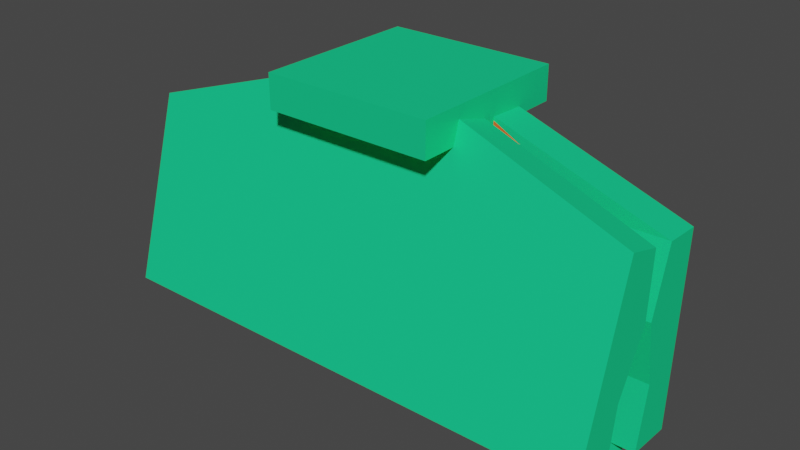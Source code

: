 # Source: Close.blend  (saved by Blender 3.3.6; exported with 4.5.12 LTS)
import bpy
from mathutils import Matrix  # noqa: F401  (used for matrix-valued properties, if any)

bpy.ops.wm.read_factory_settings(use_empty=True)
scene = bpy.context.scene
scene.name = 'Scene'

# ---- collections
col_collection = bpy.data.collections.new('Collection'); scene.collection.children.link(col_collection)

# ---- materials (node trees are filled in below, after node groups)
mat_middle = bpy.data.materials.new('Middle')
mat_middle.use_transparent_shadow = False
mat_central = bpy.data.materials.new('Central')
mat_central.use_transparent_shadow = False
mat_exterior = bpy.data.materials.new('Exterior')
mat_exterior.use_transparent_shadow = False

# ---- material node trees
mat_middle.use_nodes = True; mat_middle.node_tree.nodes.clear()
_N = mat_middle.node_tree.nodes; _L = mat_middle.node_tree.links
n0 = _N.new('ShaderNodeBsdfPrincipled'); n0.name = 'Principled BSDF'; n0.location = (10, 300)
n0.distribution = 'GGX'
n0.subsurface_method = 'RANDOM_WALK_SKIN'
n0.inputs[0].default_value = (0.8, 0.1316, 0.03283, 1.0)
n0.inputs[3].default_value = 1.45
n0.inputs[11].default_value = 1.01
n0.inputs[13].default_value = 0.0
n0.inputs[20].default_value = 0.0
n0.inputs[27].default_value = (0.0, 0.0, 0.0, 1.0)
n0.inputs[28].default_value = 1.0
n1 = _N.new('ShaderNodeOutputMaterial'); n1.name = 'Material Output'; n1.location = (300, 300)
_L.new(n0.outputs[0], n1.inputs[0])
n1.is_active_output = True
mat_central.use_nodes = True; mat_central.node_tree.nodes.clear()
_N = mat_central.node_tree.nodes; _L = mat_central.node_tree.links
n0 = _N.new('ShaderNodeBsdfPrincipled'); n0.name = 'Principled BSDF'; n0.location = (10, 300)
n0.distribution = 'GGX'
n0.subsurface_method = 'RANDOM_WALK_SKIN'
n0.inputs[0].default_value = (0.8, 0.009299, 0.01769, 1.0)
n0.inputs[1].default_value = 0.1
n0.inputs[3].default_value = 1.45
n0.inputs[11].default_value = 1.01
n0.inputs[13].default_value = 0.0
n0.inputs[20].default_value = 0.0
n0.inputs[27].default_value = (0.0, 0.0, 0.0, 1.0)
n0.inputs[28].default_value = 1.0
n1 = _N.new('ShaderNodeOutputMaterial'); n1.name = 'Material Output'; n1.location = (300, 300)
_L.new(n0.outputs[0], n1.inputs[0])
n1.is_active_output = True
mat_exterior.use_nodes = True; mat_exterior.node_tree.nodes.clear()
_N = mat_exterior.node_tree.nodes; _L = mat_exterior.node_tree.links
n0 = _N.new('ShaderNodeBsdfPrincipled'); n0.name = 'Principled BSDF'; n0.location = (10, 300)
n0.distribution = 'GGX'
n0.subsurface_method = 'RANDOM_WALK_SKIN'
n0.inputs[0].default_value = (0.01383, 0.8, 0.3013, 1.0)
n0.inputs[1].default_value = 0.25
n0.inputs[3].default_value = 1.45
n0.inputs[11].default_value = 1.01
n0.inputs[13].default_value = 0.0
n0.inputs[20].default_value = 0.0
n0.inputs[27].default_value = (0.0, 0.0, 0.0, 1.0)
n0.inputs[28].default_value = 1.0
n1 = _N.new('ShaderNodeOutputMaterial'); n1.name = 'Material Output'; n1.location = (300, 300)
_L.new(n0.outputs[0], n1.inputs[0])
n1.is_active_output = True

# ---- world
world_world = bpy.data.worlds.new('World'); scene.world = world_world
world_world.use_nodes = True; world_world.node_tree.nodes.clear()
_N = world_world.node_tree.nodes; _L = world_world.node_tree.links
n0 = _N.new('ShaderNodeOutputWorld'); n0.name = 'World Output'; n0.location = (300, 300)
n1 = _N.new('ShaderNodeBackground'); n1.name = 'Background'; n1.location = (10, 300)
n1.inputs[0].default_value = (0.05088, 0.05088, 0.05088, 1.0)
_L.new(n1.outputs[0], n0.inputs[0])
n0.is_active_output = True
world_world.color = (0.05088, 0.05088, 0.05088)
world_world.use_sun_shadow = False
world_world.sun_shadow_jitter_overblur = 0.0

# ---- meshes
me_cube_002 = bpy.data.meshes.new('Cube.002')
me_cube_002.from_pydata([(-0.25, 0.0, 0.1368), (0.25, 0.0, 0.1368), (0.0, -0.75, 0.1023), (-0.5, -0.5, -0.2217), (-0.5, -0.75, 0.1023), (-0.5, -0.25, 0.1368), (-0.75, -0.5, -0.2217), (-0.75, -0.75, 0.1023), (-0.75, -0.25, 0.1368), (-0.25, -0.75, 0.1023), (0.5, -0.5, -0.2217), (0.5, -0.75, 0.1023), (0.5, -0.25, 0.1368), (0.25, -0.75, 0.1023), (0.75, -0.5, -0.2217), (0.75, -0.75, 0.1023), (0.75, -0.25, 0.1368), (0.0, -0.875, 0.004308), (-0.5, -0.875, 0.004308), (-0.75, -0.875, 0.004308), (-0.25, -0.875, 0.004308), (0.5, -0.875, 0.004308), (0.25, -0.875, 0.004308), (0.75, -0.875, 0.004308), (-0.25, 0.005193, -0.1332), (0.25, 0.005193, -0.1332), (0.0, -0.7301, -1.13), (-0.5, -0.5026, -0.4776), (-0.5, -0.2419, -0.48), (-0.5, -0.7301, -1.13), (-0.75, -0.5026, -0.4776), (-0.75, -0.2419, -0.48), (-0.75, -0.7301, -1.13), (-0.25, -0.7301, -1.13), (0.5, -0.5026, -0.4776), (0.5, -0.2419, -0.48), (0.5, -0.7301, -1.13), (0.25, -0.7301, -1.13), (0.75, -0.5026, -0.4776), (0.75, -0.2419, -0.48), (0.75, -0.7301, -1.13), (0.0, -0.8537, -1.202), (-0.5, -0.8537, -1.202), (-0.75, -0.8537, -1.202), (-0.25, -0.8537, -1.202), (0.5, -0.8537, -1.202), (0.25, -0.8537, -1.202), (0.75, -0.8537, -1.202)], [], [(8, 5, 3, 6), (6, 3, 4, 7), (0, 5, 8), (1, 16, 12), (10, 14, 15, 11), (12, 16, 14, 10), (11, 15, 23, 21), (2, 13, 22, 17), (13, 11, 21, 22), (4, 9, 20, 18), (7, 4, 18, 19), (9, 2, 17, 20), (44, 41, 26, 33), (31, 28, 24), (32, 29, 27, 30), (30, 27, 28, 31), (43, 42, 29, 32), (42, 44, 33, 29), (46, 45, 36, 37), (41, 46, 37, 26), (45, 47, 40, 36), (34, 38, 39, 35), (36, 40, 38, 34), (35, 39, 25)])
_uv = me_cube_002.uv_layers.new(name='UVMap')
_uv.uv.foreach_set('vector', [0.1562, 0.6562, 0.1875, 0.6562, 0.1875, 0.6875, 0.1562, 0.6875, 0.1562, 0.6875, 0.1875, 0.6875, 0.1875, 0.7188, 0.1562, 0.7188, 0.1875, 0.625, 0.1875, 0.6562, 0.1562, 0.6562, 0.3438, 0.625, 0.3438, 0.6562, 0.3125, 0.6562, 0.3125, 0.6875, 0.3438, 0.6875, 0.3438, 0.7188, 0.3125, 0.7188, 0.3125, 0.6562, 0.3438, 0.6562, 0.3438, 0.6875, 0.3125, 0.6875, 0.3125, 0.7188, 0.3438, 0.7188, 0.3438, 0.7344, 0.3125, 0.7344, 0.25, 0.7188, 0.2812, 0.7188, 0.2812, 0.7344, 0.25, 0.7344, 0.2812, 0.7188, 0.3125, 0.7188, 0.3125, 0.7344, 0.2812, 0.7344, 0.1875, 0.7188, 0.2188, 0.7188, 0.2188, 0.7344, 0.1875, 0.7344, 0.1562, 0.7188, 0.1875, 0.7188, 0.1875, 0.7344, 0.1562, 0.7344, 0.2188, 0.7188, 0.25, 0.7188, 0.25, 0.7344, 0.2188, 0.7344, 0.2188, 0.5154, 0.25, 0.5154, 0.25, 0.5308, 0.2188, 0.5308, 0.1562, 0.5933, 0.1875, 0.5933, 0.1562, 0.625, 0.1562, 0.5308, 0.1875, 0.5308, 0.1875, 0.5616, 0.1562, 0.5616, 0.1562, 0.5616, 0.1875, 0.5616, 0.1875, 0.5933, 0.1562, 0.5933, 0.1562, 0.5154, 0.1875, 0.5154, 0.1875, 0.5308, 0.1562, 0.5308, 0.1875, 0.5154, 0.2188, 0.5154, 0.2188, 0.5308, 0.1875, 0.5308, 0.2812, 0.5154, 0.3125, 0.5154, 0.3125, 0.5308, 0.2812, 0.5308, 0.25, 0.5154, 0.2812, 0.5154, 0.2812, 0.5308, 0.25, 0.5308, 0.3125, 0.5154, 0.3438, 0.5154, 0.3438, 0.5308, 0.3125, 0.5308, 0.3125, 0.5616, 0.3438, 0.5616, 0.3438, 0.5933, 0.3125, 0.5933, 0.3125, 0.5308, 0.3438, 0.5308, 0.3438, 0.5616, 0.3125, 0.5616, 0.3125, 0.5933, 0.3438, 0.5933, 0.3125, 0.625])
me_cube_002.materials.append(mat_middle)
me_cube_002.use_mirror_vertex_groups = False
me_cube_002.update()
me_cube_001 = bpy.data.meshes.new('Cube.001')
me_cube_001.from_pydata([(-0.25, 0.0, 0.1368), (0.25, 0.0, 0.1368), (0.0, 0.0, 0.1368), (0.0, 0.5075, -0.2217), (0.0, 0.2538, 0.1368), (0.0, 0.7538, 0.1023), (-0.5, 0.5075, -0.2217), (-0.5, 0.2538, 0.1368), (-0.5, 0.7538, 0.1023), (-0.25, 0.5075, -0.2217), (-0.25, 0.2538, 0.1368), (-0.25, 0.7538, 0.1023), (0.5, 0.5075, -0.2217), (0.5, 0.2538, 0.1368), (0.5, 0.7538, 0.1023), (0.25, 0.5075, -0.2217), (0.25, 0.2538, 0.1368), (0.25, 0.7538, 0.1023), (-0.25, -0.005193, -0.1332), (0.25, -0.005193, -0.1332), (0.0, -0.005193, -0.1332), (0.0, 0.4953, -0.4673), (0.0, 0.7264, -1.124), (0.0, 0.2382, -0.4748), (-0.5, 0.4953, -0.4673), (-0.5, 0.7264, -1.124), (-0.5, 0.2382, -0.4748), (-0.25, 0.4953, -0.4673), (-0.25, 0.7264, -1.124), (-0.25, 0.2382, -0.4748), (0.5, 0.4953, -0.4673), (0.5, 0.7264, -1.124), (0.5, 0.2382, -0.4748), (0.25, 0.4953, -0.4673), (0.25, 0.7264, -1.124), (0.25, 0.2382, -0.4748)], [], [(9, 3, 4, 10), (11, 5, 3, 9), (10, 4, 2, 0), (7, 10, 0), (8, 11, 9, 6), (6, 9, 10, 7), (15, 12, 13, 16), (17, 14, 12, 15), (16, 13, 1), (4, 16, 1, 2), (5, 17, 15, 3), (3, 15, 16, 4), (18, 20, 23, 29), (27, 21, 22, 28), (29, 23, 21, 27), (26, 29, 27, 24), (24, 27, 28, 25), (18, 29, 26), (19, 32, 35), (33, 30, 31, 34), (35, 32, 30, 33), (23, 35, 33, 21), (21, 33, 34, 22), (20, 19, 35, 23)])
_uv = me_cube_001.uv_layers.new(name='UVMap')
_uv.uv.foreach_set('vector', [0.2188, 0.5616, 0.25, 0.5616, 0.25, 0.5933, 0.2188, 0.5933, 0.2188, 0.5308, 0.25, 0.5308, 0.25, 0.5616, 0.2188, 0.5616, 0.2188, 0.5933, 0.25, 0.5933, 0.25, 0.625, 0.2188, 0.625, 0.1875, 0.5933, 0.2188, 0.5933, 0.1875, 0.625, 0.1875, 0.5308, 0.2188, 0.5308, 0.2188, 0.5616, 0.1875, 0.5616, 0.1875, 0.5616, 0.2188, 0.5616, 0.2188, 0.5933, 0.1875, 0.5933, 0.2812, 0.5616, 0.3125, 0.5616, 0.3125, 0.5933, 0.2812, 0.5933, 0.2812, 0.5308, 0.3125, 0.5308, 0.3125, 0.5616, 0.2812, 0.5616, 0.2812, 0.5933, 0.3125, 0.5933, 0.2812, 0.625, 0.25, 0.5933, 0.2812, 0.5933, 0.2812, 0.625, 0.25, 0.625, 0.25, 0.5308, 0.2812, 0.5308, 0.2812, 0.5616, 0.25, 0.5616, 0.25, 0.5616, 0.2812, 0.5616, 0.2812, 0.5933, 0.25, 0.5933, 0.2188, 0.625, 0.25, 0.625, 0.25, 0.6562, 0.2188, 0.6562, 0.2188, 0.6875, 0.25, 0.6875, 0.25, 0.7188, 0.2188, 0.7188, 0.2188, 0.6562, 0.25, 0.6562, 0.25, 0.6875, 0.2188, 0.6875, 0.1875, 0.6562, 0.2188, 0.6562, 0.2188, 0.6875, 0.1875, 0.6875, 0.1875, 0.6875, 0.2188, 0.6875, 0.2188, 0.7188, 0.1875, 0.7188, 0.2188, 0.625, 0.2188, 0.6562, 0.1875, 0.6562, 0.3125, 0.625, 0.3125, 0.6562, 0.2812, 0.6562, 0.2812, 0.6875, 0.3125, 0.6875, 0.3125, 0.7188, 0.2812, 0.7188, 0.2812, 0.6562, 0.3125, 0.6562, 0.3125, 0.6875, 0.2812, 0.6875, 0.25, 0.6562, 0.2812, 0.6562, 0.2812, 0.6875, 0.25, 0.6875, 0.25, 0.6875, 0.2812, 0.6875, 0.2812, 0.7188, 0.25, 0.7188, 0.25, 0.625, 0.2812, 0.625, 0.2812, 0.6562, 0.25, 0.6562])
me_cube_001.materials.append(mat_central)
me_cube_001.use_mirror_vertex_groups = False
me_cube_001.update()
me_cube_006 = bpy.data.meshes.new('Cube.006')
me_cube_006.from_pydata([(-1.0, -1.0, -1.0), (-1.0, -1.0, 1.0), (-1.0, 1.0, -1.0), (-1.0, 1.0, 1.0), (1.0, -1.0, -1.0), (1.0, -1.0, 1.0), (1.0, 1.0, -1.0), (1.0, 1.0, 1.0), (3.0, -1.317, -13.71), (3.0, -0.7913, -14.47), (-3.0, -1.317, -13.71), (-3.0, -0.7913, -14.47), (-0.75, -0.06569, 0.09535), (0.75, -0.4802, 0.697), (-0.75, -0.4802, 0.697), (0.75, -0.06569, 0.09535), (-3.0, -0.3117, -7.357), (3.0, -0.8984, -6.506), (-3.0, -0.8984, -6.506), (3.0, -0.3117, -7.357), (-3.0, -0.6764, -10.73), (3.0, -1.107, -10.11), (-3.0, -1.107, -10.11), (3.0, -0.6764, -10.73), (-3.0, -0.6893, -2.904), (3.0, -0.2748, -3.506), (-3.0, -0.2748, -3.506), (3.0, -0.6893, -2.904), (0.0, -1.317, -13.71), (0.0, -0.7913, -14.47), (0.0, -0.4802, 0.697), (0.0, -0.8984, -6.506), (0.0, -1.107, -10.11), (0.0, -0.6893, -2.904), (-1.5, -1.317, -13.71), (-1.5, -0.7913, -14.47), (-1.5, -0.8984, -6.506), (-1.5, -1.107, -10.11), (-1.5, -0.6893, -2.904), (-2.25, -1.317, -13.71), (-2.25, -0.3117, -7.357), (-2.25, -0.6764, -10.73), (-2.25, -0.2748, -3.506), (-2.25, -0.7913, -14.47), (-2.25, -0.8984, -6.506), (-2.25, -1.107, -10.11), (-2.25, -0.6893, -2.904), (-0.75, -0.7913, -14.47), (-0.75, -0.8984, -6.506), (-0.75, -1.107, -10.11), (-0.75, -0.6893, -2.904), (-0.75, -1.317, -13.71), (1.5, -0.7913, -14.47), (1.5, -0.8984, -6.506), (1.5, -1.107, -10.11), (1.5, -0.6893, -2.904), (1.5, -1.317, -13.71), (0.75, -1.317, -13.71), (0.75, -0.7913, -14.47), (0.75, -0.8984, -6.506), (0.75, -1.107, -10.11), (0.75, -0.6893, -2.904), (2.25, -0.7913, -14.47), (2.25, -0.8984, -6.506), (2.25, -1.107, -10.11), (2.25, -0.6893, -2.904), (2.25, -1.317, -13.71), (2.25, -0.3117, -7.357), (2.25, -0.6764, -10.73), (2.25, -0.2748, -3.506), (-2.54, -0.8377, -14.4), (-2.25, -0.7913, -14.47), (-2.25, -1.317, -13.71), (-2.54, -1.27, -13.78), (-3.0, -1.317, -13.71), (-2.71, -1.27, -13.78), (-2.71, -0.8377, -14.4), (-3.0, -0.7913, -14.47), (0.4605, -0.8377, -14.4), (0.75, -0.7913, -14.47), (0.75, -1.317, -13.71), (0.4605, -1.27, -13.78), (0.0, -1.317, -13.71), (0.2895, -1.27, -13.78), (0.2895, -0.8377, -14.4), (0.0, -0.7913, -14.47), (-1.04, -0.8377, -14.4), (-0.75, -0.7913, -14.47), (-0.75, -1.317, -13.71), (-1.04, -1.27, -13.78), (-1.5, -1.317, -13.71), (-1.21, -1.27, -13.78), (-1.21, -0.8377, -14.4), (-1.5, -0.7913, -14.47), (-1.79, -0.8377, -14.4), (-1.5, -0.7913, -14.47), (-1.5, -1.317, -13.71), (-1.79, -1.27, -13.78), (-2.25, -1.317, -13.71), (-1.96, -1.27, -13.78), (-1.96, -0.8377, -14.4), (-2.25, -0.7913, -14.47), (-0.4084, -0.9001, -15.48), (0.0, -0.7913, -14.47), (0.0, -1.317, -13.71), (-0.2895, -1.27, -13.78), (-0.75, -1.317, -13.71), (-0.4605, -1.27, -13.78), (-0.5794, -0.9001, -15.48), (-0.75, -0.7913, -14.47), (1.842, -0.9001, -15.48), (2.25, -0.7913, -14.47), (2.25, -1.317, -13.71), (1.96, -1.27, -13.78), (1.5, -1.317, -13.71), (1.79, -1.27, -13.78), (1.671, -0.9001, -15.48), (1.5, -0.7913, -14.47), (1.092, -0.9001, -15.48), (1.5, -0.7913, -14.47), (1.5, -1.317, -13.71), (1.21, -1.27, -13.78), (0.75, -1.317, -13.71), (1.04, -1.27, -13.78), (0.9206, -0.9001, -15.48), (0.75, -0.7913, -14.47), (2.71, -0.8377, -14.4), (3.0, -0.7913, -14.47), (3.0, -1.317, -13.71), (2.71, -1.27, -13.78), (2.25, -1.317, -13.71), (2.54, -1.27, -13.78), (2.54, -0.8377, -14.4), (2.25, -0.7913, -14.47), (-2.658, -0.9094, -15.47), (-2.658, -0.4769, -16.09), (-2.829, -0.4769, -16.09), (-2.829, -0.9094, -15.47), (0.3416, -0.9094, -15.47), (0.3416, -0.4769, -16.09), (0.1706, -0.4769, -16.09), (0.1706, -0.9094, -15.47), (-1.158, -0.9094, -15.47), (-1.158, -0.4769, -16.09), (-1.329, -0.4769, -16.09), (-1.329, -0.9094, -15.47), (-1.908, -0.9094, -15.47), (-1.908, -0.4769, -16.09), (-2.079, -0.4769, -16.09), (-2.079, -0.9094, -15.47), (-0.2895, -0.847, -14.39), (-0.4084, -0.4769, -16.09), (-0.5794, -0.4769, -16.09), (-0.4605, -0.847, -14.39), (1.96, -0.847, -14.39), (1.842, -0.4769, -16.09), (1.671, -0.4769, -16.09), (1.79, -0.847, -14.39), (1.21, -0.847, -14.39), (1.092, -0.4769, -16.09), (0.9206, -0.4769, -16.09), (1.04, -0.847, -14.39), (2.592, -0.9094, -15.47), (2.592, -0.4769, -16.09), (2.421, -0.4769, -16.09), (2.421, -0.9094, -15.47), (-3.0, -0.7339, -12.6), (3.0, -1.212, -11.91), (-3.0, -1.212, -11.91), (3.0, -0.7339, -12.6), (0.0, -0.7339, -12.6), (0.0, -1.212, -11.91), (-1.5, -0.7339, -12.6), (-1.5, -1.212, -11.91), (-2.25, -0.7339, -12.6), (-2.25, -1.212, -11.91), (-0.75, -1.212, -11.91), (-0.75, -0.7339, -12.6), (1.5, -1.212, -11.91), (1.5, -0.7339, -12.6), (0.75, -0.7339, -12.6), (0.75, -1.212, -11.91), (2.25, -1.212, -11.91), (2.25, -0.7339, -12.6), (3.0, 0.341, -15.11), (3.0, -0.2051, -14.97), (-3.0, 0.341, -15.11), (-3.0, -0.2051, -14.97), (-0.75, 0.06831, -0.01805), (0.75, 0.4993, -0.1319), (-0.75, 0.4993, -0.1319), (0.75, 0.06831, -0.01805), (-3.0, 0.419, -7.735), (3.0, -0.191, -7.573), (-3.0, -0.191, -7.573), (3.0, 0.419, -7.735), (-3.0, 0.02814, -3.819), (3.0, 0.4591, -3.933), (-3.0, 0.4591, -3.933), (3.0, 0.02814, -3.819), (-3.0, 0.38, -11.42), (3.0, -0.06821, -11.3), (-3.0, -0.06821, -11.3), (3.0, 0.38, -11.42), (0.0, -0.2051, -14.97), (0.0, 0.341, -15.11), (0.0, 0.4993, -0.1319), (0.0, 0.419, -7.735), (0.0, 0.4591, -3.933), (0.0, 0.38, -11.42), (-1.5, -0.2051, -14.97), (-1.5, 0.341, -15.11), (-1.5, 0.419, -7.735), (-1.5, 0.4591, -3.933), (-1.5, 0.38, -11.42), (-2.25, -0.2051, -14.97), (-2.25, -0.191, -7.573), (-2.25, 0.02814, -3.819), (-2.25, -0.06821, -11.3), (-2.25, 0.341, -15.11), (-2.25, 0.419, -7.735), (-2.25, 0.4591, -3.933), (-2.25, 0.38, -11.42), (-0.75, 0.341, -15.11), (-0.75, 0.419, -7.735), (-0.75, 0.4591, -3.933), (-0.75, 0.38, -11.42), (-0.75, -0.2051, -14.97), (1.5, 0.341, -15.11), (1.5, 0.419, -7.735), (1.5, 0.4591, -3.933), (1.5, 0.38, -11.42), (1.5, -0.2051, -14.97), (0.75, -0.2051, -14.97), (0.75, 0.341, -15.11), (0.75, 0.419, -7.735), (0.75, 0.4591, -3.933), (0.75, 0.38, -11.42), (2.25, 0.341, -15.11), (2.25, 0.419, -7.735), (2.25, 0.4591, -3.933), (2.25, 0.38, -11.42), (2.25, -0.2051, -14.97), (2.25, -0.191, -7.573), (2.25, 0.02814, -3.819), (2.25, -0.06821, -11.3), (2.54, -0.1569, -14.98), (2.25, -0.2051, -14.97), (2.25, 0.341, -15.11), (2.54, 0.2928, -15.1), (3.0, 0.341, -15.11), (2.71, 0.2928, -15.1), (2.71, -0.1569, -14.98), (3.0, -0.2051, -14.97), (-0.365, -0.1686, -16.08), (-0.75, -0.2051, -14.97), (-0.75, 0.341, -15.11), (-0.4605, 0.2928, -15.1), (0.0, 0.341, -15.11), (-0.2895, 0.2928, -15.1), (-0.194, -0.1686, -16.08), (0.0, -0.2051, -14.97), (-1.865, -0.1686, -16.08), (-2.25, -0.2051, -14.97), (-2.25, 0.341, -15.11), (-1.96, 0.2928, -15.1), (-1.5, 0.341, -15.11), (-1.79, 0.2928, -15.1), (-1.694, -0.1686, -16.08), (-1.5, -0.2051, -14.97), (-2.615, -0.1686, -16.08), (-3.0, -0.2051, -14.97), (-3.0, 0.341, -15.11), (-2.71, 0.2928, -15.1), (-2.25, 0.341, -15.11), (-2.54, 0.2928, -15.1), (-2.444, -0.1686, -16.08), (-2.25, -0.2051, -14.97), (-1.115, -0.1686, -16.08), (-1.5, -0.2051, -14.97), (-1.5, 0.341, -15.11), (-1.21, 0.2928, -15.1), (-0.75, 0.341, -15.11), (-1.04, 0.2928, -15.1), (-0.944, -0.1686, -16.08), (-0.75, -0.2051, -14.97), (1.135, -0.1686, -16.08), (0.75, -0.2051, -14.97), (0.75, 0.341, -15.11), (1.04, 0.2928, -15.1), (1.5, 0.341, -15.11), (1.21, 0.2928, -15.1), (1.306, -0.1686, -16.08), (1.5, -0.2051, -14.97), (0.385, -0.1686, -16.08), (0.0, -0.2051, -14.97), (0.0, 0.341, -15.11), (0.2895, 0.2928, -15.1), (0.75, 0.341, -15.11), (0.4605, 0.2928, -15.1), (0.556, -0.1686, -16.08), (0.75, -0.2051, -14.97), (1.79, -0.1569, -14.98), (1.5, -0.2051, -14.97), (1.5, 0.341, -15.11), (1.79, 0.2928, -15.1), (2.25, 0.341, -15.11), (1.96, 0.2928, -15.1), (1.96, -0.1569, -14.98), (2.25, -0.2051, -14.97), (2.635, -0.1589, -16.09), (2.635, -0.6086, -15.97), (2.806, -0.6086, -15.97), (2.806, -0.1589, -16.09), (-0.4605, -0.1472, -14.98), (-0.365, -0.6086, -15.97), (-0.194, -0.6086, -15.97), (-0.2895, -0.1472, -14.98), (-1.96, -0.1472, -14.98), (-1.865, -0.6086, -15.97), (-1.694, -0.6086, -15.97), (-1.79, -0.1472, -14.98), (-2.71, -0.1472, -14.98), (-2.615, -0.6086, -15.97), (-2.444, -0.6086, -15.97), (-2.54, -0.1472, -14.98), (-1.21, -0.1472, -14.98), (-1.115, -0.6086, -15.97), (-0.944, -0.6086, -15.97), (-1.04, -0.1472, -14.98), (1.04, -0.1472, -14.98), (1.135, -0.6086, -15.97), (1.306, -0.6086, -15.97), (1.21, -0.1472, -14.98), (0.2895, -0.1472, -14.98), (0.385, -0.6086, -15.97), (0.556, -0.6086, -15.97), (0.4605, -0.1472, -14.98), (1.885, -0.1589, -16.09), (1.885, -0.6086, -15.97), (2.056, -0.6086, -15.97), (2.056, -0.1589, -16.09), (-3.0, 0.3605, -13.27), (3.0, -0.1366, -13.14), (-3.0, -0.1366, -13.14), (3.0, 0.3605, -13.27), (0.0, 0.3605, -13.27), (0.0, -0.1366, -13.14), (-1.5, -0.1366, -13.14), (-1.5, 0.3605, -13.27), (-2.25, -0.1366, -13.14), (-2.25, 0.3605, -13.27), (-0.75, 0.3605, -13.27), (-0.75, -0.1366, -13.14), (1.5, 0.3605, -13.27), (1.5, -0.1366, -13.14), (0.75, -0.1366, -13.14), (0.75, 0.3605, -13.27), (2.25, 0.3605, -13.27), (2.25, -0.1366, -13.14)], [], [(0, 1, 3, 2), (2, 3, 7, 6), (6, 7, 5, 4), (4, 5, 1, 0), (2, 6, 4, 0), (7, 3, 1, 5), (175, 168, 10, 39), (11, 43, 71, 77), (183, 169, 9, 62), (169, 167, 8, 9), (26, 24, 14, 12), (20, 22, 18, 16), (25, 27, 17, 19), (69, 25, 19, 67), (46, 24, 18, 44), (166, 168, 22, 20), (19, 17, 21, 23), (67, 19, 23, 68), (44, 18, 22, 45), (14, 24, 46), (15, 25, 69), (15, 13, 27, 25), (16, 18, 24, 26), (13, 30, 33, 61), (59, 31, 32, 60), (61, 33, 31, 59), (177, 170, 29, 47), (29, 58, 79, 85), (181, 171, 28, 57), (174, 172, 35, 43), (14, 38, 50), (48, 36, 37, 49), (50, 38, 36, 48), (35, 47, 87, 93), (176, 173, 34, 51), (12, 42, 26), (16, 40, 41, 20), (26, 42, 40, 16), (166, 174, 43, 11), (14, 46, 38), (36, 44, 45, 37), (38, 46, 44, 36), (43, 35, 95, 101), (173, 175, 39, 34), (171, 176, 51, 28), (47, 29, 103, 109), (33, 50, 48, 31), (31, 48, 49, 32), (30, 14, 50, 33), (172, 177, 47, 35), (182, 178, 56, 66), (52, 62, 111, 117), (65, 55, 53, 63), (63, 53, 54, 64), (13, 55, 65), (180, 179, 52, 58), (170, 180, 58, 29), (178, 181, 57, 56), (58, 52, 119, 125), (55, 61, 59, 53), (53, 59, 60, 54), (13, 61, 55), (13, 65, 27), (17, 63, 64, 21), (27, 65, 63, 17), (62, 9, 127, 133), (167, 182, 66, 8), (179, 183, 62, 52), (91, 92, 144, 145), (10, 11, 77, 74), (39, 10, 74, 72), (102, 105, 150, 151), (58, 57, 80, 79), (132, 126, 163, 164), (28, 29, 85, 82), (57, 28, 82, 80), (89, 91, 145, 142), (47, 51, 88, 87), (99, 100, 148, 149), (34, 35, 93, 90), (51, 34, 90, 88), (110, 113, 154, 155), (35, 34, 96, 95), (84, 78, 139, 140), (39, 43, 101, 98), (29, 28, 104, 103), (34, 39, 98, 96), (97, 99, 149, 146), (51, 47, 109, 106), (28, 51, 106, 104), (62, 66, 112, 111), (56, 52, 117, 114), (66, 56, 114, 112), (92, 86, 143, 144), (52, 56, 120, 119), (57, 58, 125, 122), (9, 8, 128, 127), (56, 57, 122, 120), (66, 62, 133, 130), (8, 66, 130, 128), (126, 129, 162, 163), (73, 70, 71, 72), (77, 71, 70, 76), (72, 74, 75, 73), (76, 75, 74, 77), (81, 78, 79, 80), (85, 79, 78, 84), (80, 82, 83, 81), (82, 85, 84, 83), (89, 86, 87, 88), (93, 87, 86, 92), (88, 90, 91, 89), (90, 93, 92, 91), (97, 94, 95, 96), (101, 95, 94, 100), (96, 98, 99, 97), (98, 101, 100, 99), (105, 102, 103, 104), (109, 103, 102, 108), (104, 106, 107, 105), (106, 109, 108, 107), (113, 110, 111, 112), (117, 111, 110, 116), (112, 114, 115, 113), (114, 117, 116, 115), (121, 118, 119, 120), (125, 119, 118, 124), (120, 122, 123, 121), (122, 125, 124, 123), (129, 126, 127, 128), (133, 127, 126, 132), (128, 130, 131, 129), (130, 133, 132, 131), (43, 39, 72, 71), (135, 134, 137, 136), (139, 138, 141, 140), (143, 142, 145, 144), (147, 146, 149, 148), (151, 150, 153, 152), (155, 154, 157, 156), (159, 158, 161, 160), (163, 162, 165, 164), (81, 83, 141, 138), (129, 131, 165, 162), (83, 84, 140, 141), (116, 110, 155, 156), (131, 132, 164, 165), (108, 102, 151, 152), (113, 115, 157, 154), (118, 121, 158, 159), (115, 116, 156, 157), (105, 107, 153, 150), (70, 73, 134, 135), (107, 108, 152, 153), (124, 118, 159, 160), (76, 70, 135, 136), (94, 97, 146, 147), (121, 123, 161, 158), (86, 89, 142, 143), (73, 75, 137, 134), (123, 124, 160, 161), (75, 76, 136, 137), (78, 81, 138, 139), (100, 94, 147, 148), (21, 64, 182, 167), (54, 60, 181, 178), (64, 54, 178, 182), (32, 49, 176, 171), (37, 45, 175, 173), (20, 41, 174, 166), (49, 37, 173, 176), (60, 32, 171, 181), (11, 10, 168, 166), (23, 21, 167, 169), (68, 23, 169, 183), (45, 22, 168, 175), (344, 342, 186, 187), (185, 242, 247, 253), (199, 197, 189, 191), (244, 199, 191), (221, 198, 190), (222, 200, 192, 220), (245, 201, 193, 243), (201, 203, 195, 193), (196, 198, 192, 194), (188, 190, 198, 196), (220, 192, 198, 221), (243, 193, 199, 244), (193, 195, 197, 199), (343, 345, 203, 201), (359, 343, 201, 245), (351, 342, 200, 222), (194, 192, 200, 202), (357, 346, 209, 237), (235, 207, 208, 236), (237, 209, 207, 235), (236, 208, 206, 189), (204, 227, 255, 261), (210, 215, 263, 269), (352, 349, 214, 226), (224, 212, 213, 225), (226, 214, 212, 224), (225, 213, 190), (344, 350, 218, 202), (194, 216, 217, 196), (202, 218, 216, 194), (196, 217, 188), (215, 187, 271, 277), (349, 351, 222, 214), (212, 220, 221, 213), (214, 222, 220, 212), (213, 221, 190), (208, 225, 190, 206), (209, 226, 224, 207), (207, 224, 225, 208), (346, 352, 226, 209), (227, 210, 279, 285), (240, 230, 189), (241, 231, 229, 239), (239, 229, 230, 240), (358, 354, 231, 241), (232, 233, 287, 293), (233, 204, 295, 301), (230, 236, 189), (231, 237, 235, 229), (229, 235, 236, 230), (354, 357, 237, 231), (345, 358, 241, 203), (195, 239, 240, 197), (203, 241, 239, 195), (197, 240, 189), (242, 232, 303, 309), (242, 238, 248, 247), (184, 185, 253, 250), (227, 223, 256, 255), (238, 184, 250, 248), (252, 246, 311, 312), (205, 204, 261, 258), (223, 205, 258, 256), (215, 219, 264, 263), (211, 210, 269, 266), (219, 211, 266, 264), (187, 186, 272, 271), (219, 215, 277, 274), (186, 219, 274, 272), (210, 211, 280, 279), (283, 284, 328, 329), (223, 227, 285, 282), (211, 223, 282, 280), (294, 297, 334, 335), (233, 234, 288, 287), (228, 232, 293, 290), (204, 205, 296, 295), (234, 228, 290, 288), (246, 249, 310, 311), (234, 233, 301, 298), (205, 234, 298, 296), (281, 283, 329, 326), (291, 292, 332, 333), (232, 228, 304, 303), (238, 242, 309, 306), (228, 238, 306, 304), (249, 246, 247, 248), (253, 247, 246, 252), (248, 250, 251, 249), (250, 253, 252, 251), (257, 254, 255, 256), (261, 255, 254, 260), (256, 258, 259, 257), (258, 261, 260, 259), (265, 262, 263, 264), (269, 263, 262, 268), (264, 266, 267, 265), (266, 269, 268, 267), (273, 270, 271, 272), (277, 271, 270, 276), (272, 274, 275, 273), (274, 277, 276, 275), (281, 278, 279, 280), (285, 279, 278, 284), (280, 282, 283, 281), (282, 285, 284, 283), (289, 286, 287, 288), (293, 287, 286, 292), (288, 290, 291, 289), (290, 293, 292, 291), (297, 294, 295, 296), (301, 295, 294, 300), (296, 298, 299, 297), (298, 301, 300, 299), (305, 302, 303, 304), (309, 303, 302, 308), (304, 306, 307, 305), (306, 309, 308, 307), (311, 310, 313, 312), (315, 314, 317, 316), (319, 318, 321, 320), (323, 322, 325, 324), (327, 326, 329, 328), (331, 330, 333, 332), (335, 334, 337, 336), (339, 338, 341, 340), (300, 294, 335, 336), (270, 273, 322, 323), (249, 251, 313, 310), (297, 299, 337, 334), (262, 265, 318, 319), (251, 252, 312, 313), (302, 305, 338, 339), (299, 300, 336, 337), (254, 257, 314, 315), (276, 270, 323, 324), (268, 262, 319, 320), (286, 289, 330, 331), (273, 275, 325, 322), (308, 302, 339, 340), (260, 254, 315, 316), (278, 281, 326, 327), (275, 276, 324, 325), (265, 267, 321, 318), (305, 307, 341, 338), (267, 268, 320, 321), (257, 259, 317, 314), (292, 286, 331, 332), (307, 308, 340, 341), (259, 260, 316, 317), (284, 278, 327, 328), (289, 291, 333, 330), (232, 242, 359, 355), (184, 238, 358, 345), (228, 234, 357, 354), (204, 233, 356, 347), (233, 232, 355, 356), (238, 228, 354, 358), (210, 227, 353, 348), (205, 223, 352, 346), (211, 219, 351, 349), (187, 215, 350, 344), (223, 211, 349, 352), (215, 210, 348, 350), (227, 204, 347, 353), (234, 205, 346, 357), (219, 186, 342, 351), (242, 185, 343, 359), (185, 184, 345, 343), (202, 200, 342, 344)])
_uv = me_cube_006.uv_layers.new(name='UVMap')
_uv.uv.foreach_set('vector', [0.375, 0.0, 0.625, 0.0, 0.625, 0.25, 0.375, 0.25, 0.375, 0.25, 0.625, 0.25, 0.625, 0.5, 0.375, 0.5, 0.375, 0.5, 0.625, 0.5, 0.625, 0.75, 0.375, 0.75, 0.375, 0.75, 0.625, 0.75, 0.625, 1.0, 0.375, 1.0, 0.125, 0.5, 0.375, 0.5, 0.375, 0.75, 0.125, 0.75, 0.625, 0.5, 0.875, 0.5, 0.875, 0.75, 0.625, 0.75, 0.8438, 0.7344, 0.875, 0.7344, 0.875, 0.75, 0.8438, 0.75, 0.375, 1.0, 0.375, 0.9688, 0.375, 0.9688, 0.375, 1.0, 0.3438, 0.7344, 0.375, 0.7344, 0.375, 0.75, 0.3438, 0.75, 0.375, 0.7344, 0.625, 0.7344, 0.625, 0.75, 0.375, 0.75, 0.375, 0.09375, 0.625, 0.09375, 0.625, 0.125, 0.375, 0.125, 0.375, 0.03125, 0.625, 0.03125, 0.625, 0.0625, 0.375, 0.0625, 0.375, 0.6562, 0.625, 0.6562, 0.625, 0.6875, 0.375, 0.6875, 0.3438, 0.6562, 0.375, 0.6562, 0.375, 0.6875, 0.3438, 0.6875, 0.8438, 0.6562, 0.875, 0.6562, 0.875, 0.6875, 0.8438, 0.6875, 0.375, 0.01562, 0.625, 0.01562, 0.625, 0.03125, 0.375, 0.03125, 0.375, 0.6875, 0.625, 0.6875, 0.625, 0.7188, 0.375, 0.7188, 0.3438, 0.6875, 0.375, 0.6875, 0.375, 0.7188, 0.3438, 0.7188, 0.8438, 0.6875, 0.875, 0.6875, 0.875, 0.7188, 0.8438, 0.7188, 0.875, 0.625, 0.875, 0.6562, 0.8438, 0.6562, 0.375, 0.625, 0.375, 0.6562, 0.3438, 0.6562, 0.375, 0.625, 0.625, 0.625, 0.625, 0.6562, 0.375, 0.6562, 0.375, 0.0625, 0.625, 0.0625, 0.625, 0.09375, 0.375, 0.09375, 0.7188, 0.625, 0.75, 0.625, 0.75, 0.6562, 0.7188, 0.6562, 0.7188, 0.6875, 0.75, 0.6875, 0.75, 0.7188, 0.7188, 0.7188, 0.7188, 0.6562, 0.75, 0.6562, 0.75, 0.6875, 0.7188, 0.6875, 0.2188, 0.7344, 0.25, 0.7344, 0.25, 0.75, 0.2188, 0.75, 0.375, 0.875, 0.375, 0.8438, 0.375, 0.8438, 0.375, 0.875, 0.7188, 0.7344, 0.75, 0.7344, 0.75, 0.75, 0.7188, 0.75, 0.1562, 0.7344, 0.1875, 0.7344, 0.1875, 0.75, 0.1562, 0.75, 0.8125, 0.625, 0.8125, 0.6562, 0.7812, 0.6562, 0.7812, 0.6875, 0.8125, 0.6875, 0.8125, 0.7188, 0.7812, 0.7188, 0.7812, 0.6562, 0.8125, 0.6562, 0.8125, 0.6875, 0.7812, 0.6875, 0.375, 0.9375, 0.375, 0.9062, 0.375, 0.9062, 0.375, 0.9375, 0.7812, 0.7344, 0.8125, 0.7344, 0.8125, 0.75, 0.7812, 0.75, 0.1562, 0.625, 0.1562, 0.6562, 0.125, 0.6562, 0.125, 0.6875, 0.1562, 0.6875, 0.1562, 0.7188, 0.125, 0.7188, 0.125, 0.6562, 0.1562, 0.6562, 0.1562, 0.6875, 0.125, 0.6875, 0.125, 0.7344, 0.1562, 0.7344, 0.1562, 0.75, 0.125, 0.75, 0.8438, 0.625, 0.8438, 0.6562, 0.8125, 0.6562, 0.8125, 0.6875, 0.8438, 0.6875, 0.8438, 0.7188, 0.8125, 0.7188, 0.8125, 0.6562, 0.8438, 0.6562, 0.8438, 0.6875, 0.8125, 0.6875, 0.375, 0.9688, 0.375, 0.9375, 0.375, 0.9375, 0.375, 0.9688, 0.8125, 0.7344, 0.8438, 0.7344, 0.8438, 0.75, 0.8125, 0.75, 0.75, 0.7344, 0.7812, 0.7344, 0.7812, 0.75, 0.75, 0.75, 0.375, 0.9062, 0.375, 0.875, 0.375, 0.875, 0.375, 0.9062, 0.75, 0.6562, 0.7812, 0.6562, 0.7812, 0.6875, 0.75, 0.6875, 0.75, 0.6875, 0.7812, 0.6875, 0.7812, 0.7188, 0.75, 0.7188, 0.75, 0.625, 0.7812, 0.625, 0.7812, 0.6562, 0.75, 0.6562, 0.1875, 0.7344, 0.2188, 0.7344, 0.2188, 0.75, 0.1875, 0.75, 0.6562, 0.7344, 0.6875, 0.7344, 0.6875, 0.75, 0.6562, 0.75, 0.375, 0.8125, 0.375, 0.7812, 0.375, 0.7812, 0.375, 0.8125, 0.6562, 0.6562, 0.6875, 0.6562, 0.6875, 0.6875, 0.6562, 0.6875, 0.6562, 0.6875, 0.6875, 0.6875, 0.6875, 0.7188, 0.6562, 0.7188, 0.6875, 0.625, 0.6875, 0.6562, 0.6562, 0.6562, 0.2812, 0.7344, 0.3125, 0.7344, 0.3125, 0.75, 0.2812, 0.75, 0.25, 0.7344, 0.2812, 0.7344, 0.2812, 0.75, 0.25, 0.75, 0.6875, 0.7344, 0.7188, 0.7344, 0.7188, 0.75, 0.6875, 0.75, 0.375, 0.8438, 0.375, 0.8125, 0.375, 0.8125, 0.375, 0.8438, 0.6875, 0.6562, 0.7188, 0.6562, 0.7188, 0.6875, 0.6875, 0.6875, 0.6875, 0.6875, 0.7188, 0.6875, 0.7188, 0.7188, 0.6875, 0.7188, 0.7188, 0.625, 0.7188, 0.6562, 0.6875, 0.6562, 0.6562, 0.625, 0.6562, 0.6562, 0.625, 0.6562, 0.625, 0.6875, 0.6562, 0.6875, 0.6562, 0.7188, 0.625, 0.7188, 0.625, 0.6562, 0.6562, 0.6562, 0.6562, 0.6875, 0.625, 0.6875, 0.375, 0.7812, 0.375, 0.75, 0.375, 0.75, 0.375, 0.7812, 0.625, 0.7344, 0.6562, 0.7344, 0.6562, 0.75, 0.625, 0.75, 0.3125, 0.7344, 0.3438, 0.7344, 0.3438, 0.75, 0.3125, 0.75, 0.6029, 0.9254, 0.3971, 0.9254, 0.3971, 0.9254, 0.6029, 0.9254, 0.625, 1.0, 0.375, 1.0, 0.375, 1.0, 0.625, 1.0, 0.625, 0.9688, 0.625, 1.0, 0.625, 1.0, 0.625, 0.9688, 0.3971, 0.8871, 0.6029, 0.8871, 0.6029, 0.8871, 0.3971, 0.8871, 0.375, 0.8438, 0.625, 0.8438, 0.625, 0.8438, 0.375, 0.8438, 0.3971, 0.7692, 0.3971, 0.7621, 0.3971, 0.7621, 0.3971, 0.7692, 0.625, 0.875, 0.375, 0.875, 0.375, 0.875, 0.625, 0.875, 0.625, 0.8438, 0.625, 0.875, 0.625, 0.875, 0.625, 0.8438, 0.6029, 0.9183, 0.6029, 0.9254, 0.6029, 0.9254, 0.6029, 0.9183, 0.375, 0.9062, 0.625, 0.9062, 0.625, 0.9062, 0.375, 0.9062, 0.6029, 0.9567, 0.3971, 0.9567, 0.3971, 0.9567, 0.6029, 0.9567, 0.625, 0.9375, 0.375, 0.9375, 0.375, 0.9375, 0.625, 0.9375, 0.625, 0.9062, 0.625, 0.9375, 0.625, 0.9375, 0.625, 0.9062, 0.3971, 0.7933, 0.6029, 0.7933, 0.6029, 0.7933, 0.3971, 0.7933, 0.375, 0.9375, 0.625, 0.9375, 0.625, 0.9375, 0.375, 0.9375, 0.3971, 0.8629, 0.3971, 0.8558, 0.3971, 0.8558, 0.3971, 0.8629, 0.625, 0.9688, 0.375, 0.9688, 0.375, 0.9688, 0.625, 0.9688, 0.375, 0.875, 0.625, 0.875, 0.625, 0.875, 0.375, 0.875, 0.625, 0.9375, 0.625, 0.9688, 0.625, 0.9688, 0.625, 0.9375, 0.6029, 0.9496, 0.6029, 0.9567, 0.6029, 0.9567, 0.6029, 0.9496, 0.625, 0.9062, 0.375, 0.9062, 0.375, 0.9062, 0.625, 0.9062, 0.625, 0.875, 0.625, 0.9062, 0.625, 0.9062, 0.625, 0.875, 0.375, 0.7812, 0.625, 0.7812, 0.625, 0.7812, 0.375, 0.7812, 0.625, 0.8125, 0.375, 0.8125, 0.375, 0.8125, 0.625, 0.8125, 0.625, 0.7812, 0.625, 0.8125, 0.625, 0.8125, 0.625, 0.7812, 0.3971, 0.9254, 0.3971, 0.9183, 0.3971, 0.9183, 0.3971, 0.9254, 0.375, 0.8125, 0.625, 0.8125, 0.625, 0.8125, 0.375, 0.8125, 0.625, 0.8438, 0.375, 0.8438, 0.375, 0.8438, 0.625, 0.8438, 0.375, 0.75, 0.625, 0.75, 0.625, 0.75, 0.375, 0.75, 0.625, 0.8125, 0.625, 0.8438, 0.625, 0.8438, 0.625, 0.8125, 0.625, 0.7812, 0.375, 0.7812, 0.375, 0.7812, 0.625, 0.7812, 0.625, 0.75, 0.625, 0.7812, 0.625, 0.7812, 0.625, 0.75, 0.3971, 0.7621, 0.6029, 0.7621, 0.6029, 0.7621, 0.3971, 0.7621, 0.6029, 0.9808, 0.3971, 0.9808, 0.375, 0.9688, 0.625, 0.9688, 0.375, 1.0, 0.375, 0.9688, 0.3971, 0.9808, 0.3971, 0.9879, 0.625, 0.9688, 0.625, 1.0, 0.6029, 0.9879, 0.6029, 0.9808, 0.3971, 0.9879, 0.6029, 0.9879, 0.625, 1.0, 0.375, 1.0, 0.6029, 0.8558, 0.3971, 0.8558, 0.375, 0.8438, 0.625, 0.8438, 0.375, 0.875, 0.375, 0.8438, 0.3971, 0.8558, 0.3971, 0.8629, 0.625, 0.8438, 0.625, 0.875, 0.6029, 0.8629, 0.6029, 0.8558, 0.625, 0.875, 0.375, 0.875, 0.3971, 0.8629, 0.6029, 0.8629, 0.6029, 0.9183, 0.3971, 0.9183, 0.375, 0.9062, 0.625, 0.9062, 0.375, 0.9375, 0.375, 0.9062, 0.3971, 0.9183, 0.3971, 0.9254, 0.625, 0.9062, 0.625, 0.9375, 0.6029, 0.9254, 0.6029, 0.9183, 0.625, 0.9375, 0.375, 0.9375, 0.3971, 0.9254, 0.6029, 0.9254, 0.6029, 0.9496, 0.3971, 0.9496, 0.375, 0.9375, 0.625, 0.9375, 0.375, 0.9688, 0.375, 0.9375, 0.3971, 0.9496, 0.3971, 0.9567, 0.625, 0.9375, 0.625, 0.9688, 0.6029, 0.9567, 0.6029, 0.9496, 0.625, 0.9688, 0.375, 0.9688, 0.3971, 0.9567, 0.6029, 0.9567, 0.6029, 0.8871, 0.3971, 0.8871, 0.375, 0.875, 0.625, 0.875, 0.375, 0.9062, 0.375, 0.875, 0.3971, 0.8871, 0.3971, 0.8942, 0.625, 0.875, 0.625, 0.9062, 0.6029, 0.8942, 0.6029, 0.8871, 0.625, 0.9062, 0.375, 0.9062, 0.3971, 0.8942, 0.6029, 0.8942, 0.6029, 0.7933, 0.3971, 0.7933, 0.375, 0.7812, 0.625, 0.7812, 0.375, 0.8125, 0.375, 0.7812, 0.3971, 0.7933, 0.3971, 0.8004, 0.625, 0.7812, 0.625, 0.8125, 0.6029, 0.8004, 0.6029, 0.7933, 0.625, 0.8125, 0.375, 0.8125, 0.3971, 0.8004, 0.6029, 0.8004, 0.6029, 0.8246, 0.3971, 0.8246, 0.375, 0.8125, 0.625, 0.8125, 0.375, 0.8438, 0.375, 0.8125, 0.3971, 0.8246, 0.3971, 0.8317, 0.625, 0.8125, 0.625, 0.8438, 0.6029, 0.8317, 0.6029, 0.8246, 0.625, 0.8438, 0.375, 0.8438, 0.3971, 0.8317, 0.6029, 0.8317, 0.6029, 0.7621, 0.3971, 0.7621, 0.375, 0.75, 0.625, 0.75, 0.375, 0.7812, 0.375, 0.75, 0.3971, 0.7621, 0.3971, 0.7692, 0.625, 0.75, 0.625, 0.7812, 0.6029, 0.7692, 0.6029, 0.7621, 0.625, 0.7812, 0.375, 0.7812, 0.3971, 0.7692, 0.6029, 0.7692, 0.375, 0.9688, 0.625, 0.9688, 0.625, 0.9688, 0.375, 0.9688, 0.3971, 0.9808, 0.6029, 0.9808, 0.6029, 0.9879, 0.3971, 0.9879, 0.3971, 0.8558, 0.6029, 0.8558, 0.6029, 0.8629, 0.3971, 0.8629, 0.3971, 0.9183, 0.6029, 0.9183, 0.6029, 0.9254, 0.3971, 0.9254, 0.3971, 0.9496, 0.6029, 0.9496, 0.6029, 0.9567, 0.3971, 0.9567, 0.3971, 0.8871, 0.6029, 0.8871, 0.6029, 0.8942, 0.3971, 0.8942, 0.3971, 0.7933, 0.6029, 0.7933, 0.6029, 0.8004, 0.3971, 0.8004, 0.3971, 0.8246, 0.6029, 0.8246, 0.6029, 0.8317, 0.3971, 0.8317, 0.3971, 0.7621, 0.6029, 0.7621, 0.6029, 0.7692, 0.3971, 0.7692, 0.6029, 0.8558, 0.6029, 0.8629, 0.6029, 0.8629, 0.6029, 0.8558, 0.6029, 0.7621, 0.6029, 0.7692, 0.6029, 0.7692, 0.6029, 0.7621, 0.6029, 0.8629, 0.3971, 0.8629, 0.3971, 0.8629, 0.6029, 0.8629, 0.3971, 0.8004, 0.3971, 0.7933, 0.3971, 0.7933, 0.3971, 0.8004, 0.6029, 0.7692, 0.3971, 0.7692, 0.3971, 0.7692, 0.6029, 0.7692, 0.3971, 0.8942, 0.3971, 0.8871, 0.3971, 0.8871, 0.3971, 0.8942, 0.6029, 0.7933, 0.6029, 0.8004, 0.6029, 0.8004, 0.6029, 0.7933, 0.3971, 0.8246, 0.6029, 0.8246, 0.6029, 0.8246, 0.3971, 0.8246, 0.6029, 0.8004, 0.3971, 0.8004, 0.3971, 0.8004, 0.6029, 0.8004, 0.6029, 0.8871, 0.6029, 0.8942, 0.6029, 0.8942, 0.6029, 0.8871, 0.3971, 0.9808, 0.6029, 0.9808, 0.6029, 0.9808, 0.3971, 0.9808, 0.6029, 0.8942, 0.3971, 0.8942, 0.3971, 0.8942, 0.6029, 0.8942, 0.3971, 0.8317, 0.3971, 0.8246, 0.3971, 0.8246, 0.3971, 0.8317, 0.3971, 0.9879, 0.3971, 0.9808, 0.3971, 0.9808, 0.3971, 0.9879, 0.3971, 0.9496, 0.6029, 0.9496, 0.6029, 0.9496, 0.3971, 0.9496, 0.6029, 0.8246, 0.6029, 0.8317, 0.6029, 0.8317, 0.6029, 0.8246, 0.3971, 0.9183, 0.6029, 0.9183, 0.6029, 0.9183, 0.3971, 0.9183, 0.6029, 0.9808, 0.6029, 0.9879, 0.6029, 0.9879, 0.6029, 0.9808, 0.6029, 0.8317, 0.3971, 0.8317, 0.3971, 0.8317, 0.6029, 0.8317, 0.6029, 0.9879, 0.3971, 0.9879, 0.3971, 0.9879, 0.6029, 0.9879, 0.3971, 0.8558, 0.6029, 0.8558, 0.6029, 0.8558, 0.3971, 0.8558, 0.3971, 0.9567, 0.3971, 0.9496, 0.3971, 0.9496, 0.3971, 0.9567, 0.625, 0.7188, 0.6562, 0.7188, 0.6562, 0.7344, 0.625, 0.7344, 0.6875, 0.7188, 0.7188, 0.7188, 0.7188, 0.7344, 0.6875, 0.7344, 0.6562, 0.7188, 0.6875, 0.7188, 0.6875, 0.7344, 0.6562, 0.7344, 0.75, 0.7188, 0.7812, 0.7188, 0.7812, 0.7344, 0.75, 0.7344, 0.8125, 0.7188, 0.8438, 0.7188, 0.8438, 0.7344, 0.8125, 0.7344, 0.125, 0.7188, 0.1562, 0.7188, 0.1562, 0.7344, 0.125, 0.7344, 0.7812, 0.7188, 0.8125, 0.7188, 0.8125, 0.7344, 0.7812, 0.7344, 0.7188, 0.7188, 0.75, 0.7188, 0.75, 0.7344, 0.7188, 0.7344, 0.375, 0.0, 0.625, 0.0, 0.625, 0.01562, 0.375, 0.01562, 0.375, 0.7188, 0.625, 0.7188, 0.625, 0.7344, 0.375, 0.7344, 0.3438, 0.7188, 0.375, 0.7188, 0.375, 0.7344, 0.3438, 0.7344, 0.8438, 0.7188, 0.875, 0.7188, 0.875, 0.7344, 0.8438, 0.7344, 0.375, 0.2346, 0.625, 0.2346, 0.625, 0.25, 0.375, 0.25, 0.375, 0.5, 0.375, 0.4688, 0.375, 0.4688, 0.375, 0.5, 0.375, 0.5933, 0.625, 0.5933, 0.625, 0.625, 0.375, 0.625, 0.3438, 0.5933, 0.375, 0.5933, 0.3438, 0.625, 0.8438, 0.5933, 0.875, 0.5933, 0.8438, 0.625, 0.8438, 0.5308, 0.875, 0.5308, 0.875, 0.5616, 0.8438, 0.5616, 0.3438, 0.5308, 0.375, 0.5308, 0.375, 0.5616, 0.3438, 0.5616, 0.375, 0.5308, 0.625, 0.5308, 0.625, 0.5616, 0.375, 0.5616, 0.375, 0.1567, 0.625, 0.1567, 0.625, 0.1884, 0.375, 0.1884, 0.375, 0.125, 0.625, 0.125, 0.625, 0.1567, 0.375, 0.1567, 0.8438, 0.5616, 0.875, 0.5616, 0.875, 0.5933, 0.8438, 0.5933, 0.3438, 0.5616, 0.375, 0.5616, 0.375, 0.5933, 0.3438, 0.5933, 0.375, 0.5616, 0.625, 0.5616, 0.625, 0.5933, 0.375, 0.5933, 0.375, 0.5154, 0.625, 0.5154, 0.625, 0.5308, 0.375, 0.5308, 0.3438, 0.5154, 0.375, 0.5154, 0.375, 0.5308, 0.3438, 0.5308, 0.8438, 0.5154, 0.875, 0.5154, 0.875, 0.5308, 0.8438, 0.5308, 0.375, 0.1884, 0.625, 0.1884, 0.625, 0.2192, 0.375, 0.2192, 0.7188, 0.5154, 0.75, 0.5154, 0.75, 0.5308, 0.7188, 0.5308, 0.7188, 0.5616, 0.75, 0.5616, 0.75, 0.5933, 0.7188, 0.5933, 0.7188, 0.5308, 0.75, 0.5308, 0.75, 0.5616, 0.7188, 0.5616, 0.7188, 0.5933, 0.75, 0.5933, 0.75, 0.625, 0.7188, 0.625, 0.375, 0.375, 0.375, 0.3438, 0.375, 0.3438, 0.375, 0.375, 0.375, 0.3125, 0.375, 0.2812, 0.375, 0.2812, 0.375, 0.3125, 0.7812, 0.5154, 0.8125, 0.5154, 0.8125, 0.5308, 0.7812, 0.5308, 0.7812, 0.5616, 0.8125, 0.5616, 0.8125, 0.5933, 0.7812, 0.5933, 0.7812, 0.5308, 0.8125, 0.5308, 0.8125, 0.5616, 0.7812, 0.5616, 0.7812, 0.5933, 0.8125, 0.5933, 0.7812, 0.625, 0.125, 0.5154, 0.1562, 0.5154, 0.1562, 0.5308, 0.125, 0.5308, 0.125, 0.5616, 0.1562, 0.5616, 0.1562, 0.5933, 0.125, 0.5933, 0.125, 0.5308, 0.1562, 0.5308, 0.1562, 0.5616, 0.125, 0.5616, 0.125, 0.5933, 0.1562, 0.5933, 0.125, 0.625, 0.375, 0.2812, 0.375, 0.25, 0.375, 0.25, 0.375, 0.2812, 0.8125, 0.5154, 0.8438, 0.5154, 0.8438, 0.5308, 0.8125, 0.5308, 0.8125, 0.5616, 0.8438, 0.5616, 0.8438, 0.5933, 0.8125, 0.5933, 0.8125, 0.5308, 0.8438, 0.5308, 0.8438, 0.5616, 0.8125, 0.5616, 0.8125, 0.5933, 0.8438, 0.5933, 0.8125, 0.625, 0.75, 0.5933, 0.7812, 0.5933, 0.7812, 0.625, 0.75, 0.625, 0.75, 0.5308, 0.7812, 0.5308, 0.7812, 0.5616, 0.75, 0.5616, 0.75, 0.5616, 0.7812, 0.5616, 0.7812, 0.5933, 0.75, 0.5933, 0.75, 0.5154, 0.7812, 0.5154, 0.7812, 0.5308, 0.75, 0.5308, 0.375, 0.3438, 0.375, 0.3125, 0.375, 0.3125, 0.375, 0.3438, 0.6562, 0.5933, 0.6875, 0.5933, 0.6562, 0.625, 0.6562, 0.5308, 0.6875, 0.5308, 0.6875, 0.5616, 0.6562, 0.5616, 0.6562, 0.5616, 0.6875, 0.5616, 0.6875, 0.5933, 0.6562, 0.5933, 0.6562, 0.5154, 0.6875, 0.5154, 0.6875, 0.5308, 0.6562, 0.5308, 0.375, 0.4375, 0.375, 0.4062, 0.375, 0.4062, 0.375, 0.4375, 0.375, 0.4062, 0.375, 0.375, 0.375, 0.375, 0.375, 0.4062, 0.6875, 0.5933, 0.7188, 0.5933, 0.6875, 0.625, 0.6875, 0.5308, 0.7188, 0.5308, 0.7188, 0.5616, 0.6875, 0.5616, 0.6875, 0.5616, 0.7188, 0.5616, 0.7188, 0.5933, 0.6875, 0.5933, 0.6875, 0.5154, 0.7188, 0.5154, 0.7188, 0.5308, 0.6875, 0.5308, 0.625, 0.5154, 0.6562, 0.5154, 0.6562, 0.5308, 0.625, 0.5308, 0.625, 0.5616, 0.6562, 0.5616, 0.6562, 0.5933, 0.625, 0.5933, 0.625, 0.5308, 0.6562, 0.5308, 0.6562, 0.5616, 0.625, 0.5616, 0.625, 0.5933, 0.6562, 0.5933, 0.625, 0.625, 0.375, 0.4688, 0.375, 0.4375, 0.375, 0.4375, 0.375, 0.4688, 0.375, 0.4688, 0.625, 0.4688, 0.625, 0.4688, 0.375, 0.4688, 0.625, 0.5, 0.375, 0.5, 0.375, 0.5, 0.625, 0.5, 0.375, 0.3438, 0.625, 0.3438, 0.625, 0.3438, 0.375, 0.3438, 0.625, 0.4688, 0.625, 0.5, 0.625, 0.5, 0.625, 0.4688, 0.3971, 0.4879, 0.3971, 0.4808, 0.3971, 0.4808, 0.3971, 0.4879, 0.625, 0.375, 0.375, 0.375, 0.375, 0.375, 0.625, 0.375, 0.625, 0.3438, 0.625, 0.375, 0.625, 0.375, 0.625, 0.3438, 0.375, 0.2812, 0.625, 0.2812, 0.625, 0.2812, 0.375, 0.2812, 0.625, 0.3125, 0.375, 0.3125, 0.375, 0.3125, 0.625, 0.3125, 0.625, 0.2812, 0.625, 0.3125, 0.625, 0.3125, 0.625, 0.2812, 0.375, 0.25, 0.625, 0.25, 0.625, 0.25, 0.375, 0.25, 0.625, 0.2812, 0.375, 0.2812, 0.375, 0.2812, 0.625, 0.2812, 0.625, 0.25, 0.625, 0.2812, 0.625, 0.2812, 0.625, 0.25, 0.375, 0.3125, 0.625, 0.3125, 0.625, 0.3125, 0.375, 0.3125, 0.6029, 0.3317, 0.3971, 0.3317, 0.3971, 0.3317, 0.6029, 0.3317, 0.625, 0.3438, 0.375, 0.3438, 0.375, 0.3438, 0.625, 0.3438, 0.625, 0.3125, 0.625, 0.3438, 0.625, 0.3438, 0.625, 0.3125, 0.3971, 0.3871, 0.6029, 0.3871, 0.6029, 0.3871, 0.3971, 0.3871, 0.375, 0.4062, 0.625, 0.4062, 0.625, 0.4062, 0.375, 0.4062, 0.625, 0.4375, 0.375, 0.4375, 0.375, 0.4375, 0.625, 0.4375, 0.375, 0.375, 0.625, 0.375, 0.625, 0.375, 0.375, 0.375, 0.625, 0.4062, 0.625, 0.4375, 0.625, 0.4375, 0.625, 0.4062, 0.3971, 0.4808, 0.6029, 0.4808, 0.6029, 0.4808, 0.3971, 0.4808, 0.625, 0.4062, 0.375, 0.4062, 0.375, 0.4062, 0.625, 0.4062, 0.625, 0.375, 0.625, 0.4062, 0.625, 0.4062, 0.625, 0.375, 0.6029, 0.3246, 0.6029, 0.3317, 0.6029, 0.3317, 0.6029, 0.3246, 0.6029, 0.4254, 0.3971, 0.4254, 0.3971, 0.4254, 0.6029, 0.4254, 0.375, 0.4375, 0.625, 0.4375, 0.625, 0.4375, 0.375, 0.4375, 0.625, 0.4688, 0.375, 0.4688, 0.375, 0.4688, 0.625, 0.4688, 0.625, 0.4375, 0.625, 0.4688, 0.625, 0.4688, 0.625, 0.4375, 0.6029, 0.4808, 0.3971, 0.4808, 0.375, 0.4688, 0.625, 0.4688, 0.375, 0.5, 0.375, 0.4688, 0.3971, 0.4808, 0.3971, 0.4879, 0.625, 0.4688, 0.625, 0.5, 0.6029, 0.4879, 0.6029, 0.4808, 0.625, 0.5, 0.375, 0.5, 0.3971, 0.4879, 0.6029, 0.4879, 0.6029, 0.3558, 0.3971, 0.3558, 0.375, 0.3438, 0.625, 0.3438, 0.375, 0.375, 0.375, 0.3438, 0.3971, 0.3558, 0.3971, 0.3629, 0.625, 0.3438, 0.625, 0.375, 0.6029, 0.3629, 0.6029, 0.3558, 0.625, 0.375, 0.375, 0.375, 0.3971, 0.3629, 0.6029, 0.3629, 0.6029, 0.2933, 0.3971, 0.2933, 0.375, 0.2812, 0.625, 0.2812, 0.375, 0.3125, 0.375, 0.2812, 0.3971, 0.2933, 0.3971, 0.3004, 0.625, 0.2812, 0.625, 0.3125, 0.6029, 0.3004, 0.6029, 0.2933, 0.625, 0.3125, 0.375, 0.3125, 0.3971, 0.3004, 0.6029, 0.3004, 0.6029, 0.2621, 0.3971, 0.2621, 0.375, 0.25, 0.625, 0.25, 0.375, 0.2812, 0.375, 0.25, 0.3971, 0.2621, 0.3971, 0.2692, 0.625, 0.25, 0.625, 0.2812, 0.6029, 0.2692, 0.6029, 0.2621, 0.625, 0.2812, 0.375, 0.2812, 0.3971, 0.2692, 0.6029, 0.2692, 0.6029, 0.3246, 0.3971, 0.3246, 0.375, 0.3125, 0.625, 0.3125, 0.375, 0.3438, 0.375, 0.3125, 0.3971, 0.3246, 0.3971, 0.3317, 0.625, 0.3125, 0.625, 0.3438, 0.6029, 0.3317, 0.6029, 0.3246, 0.625, 0.3438, 0.375, 0.3438, 0.3971, 0.3317, 0.6029, 0.3317, 0.6029, 0.4183, 0.3971, 0.4183, 0.375, 0.4062, 0.625, 0.4062, 0.375, 0.4375, 0.375, 0.4062, 0.3971, 0.4183, 0.3971, 0.4254, 0.625, 0.4062, 0.625, 0.4375, 0.6029, 0.4254, 0.6029, 0.4183, 0.625, 0.4375, 0.375, 0.4375, 0.3971, 0.4254, 0.6029, 0.4254, 0.6029, 0.3871, 0.3971, 0.3871, 0.375, 0.375, 0.625, 0.375, 0.375, 0.4062, 0.375, 0.375, 0.3971, 0.3871, 0.3971, 0.3942, 0.625, 0.375, 0.625, 0.4062, 0.6029, 0.3942, 0.6029, 0.3871, 0.625, 0.4062, 0.375, 0.4062, 0.3971, 0.3942, 0.6029, 0.3942, 0.6029, 0.4496, 0.3971, 0.4496, 0.375, 0.4375, 0.625, 0.4375, 0.375, 0.4688, 0.375, 0.4375, 0.3971, 0.4496, 0.3971, 0.4567, 0.625, 0.4375, 0.625, 0.4688, 0.6029, 0.4567, 0.6029, 0.4496, 0.625, 0.4688, 0.375, 0.4688, 0.3971, 0.4567, 0.6029, 0.4567, 0.3971, 0.4808, 0.6029, 0.4808, 0.6029, 0.4879, 0.3971, 0.4879, 0.3971, 0.3558, 0.6029, 0.3558, 0.6029, 0.3629, 0.3971, 0.3629, 0.3971, 0.2933, 0.6029, 0.2933, 0.6029, 0.3004, 0.3971, 0.3004, 0.3971, 0.2621, 0.6029, 0.2621, 0.6029, 0.2692, 0.3971, 0.2692, 0.3971, 0.3246, 0.6029, 0.3246, 0.6029, 0.3317, 0.3971, 0.3317, 0.3971, 0.4183, 0.6029, 0.4183, 0.6029, 0.4254, 0.3971, 0.4254, 0.3971, 0.3871, 0.6029, 0.3871, 0.6029, 0.3942, 0.3971, 0.3942, 0.3971, 0.4496, 0.6029, 0.4496, 0.6029, 0.4567, 0.3971, 0.4567, 0.3971, 0.3942, 0.3971, 0.3871, 0.3971, 0.3871, 0.3971, 0.3942, 0.3971, 0.2621, 0.6029, 0.2621, 0.6029, 0.2621, 0.3971, 0.2621, 0.6029, 0.4808, 0.6029, 0.4879, 0.6029, 0.4879, 0.6029, 0.4808, 0.6029, 0.3871, 0.6029, 0.3942, 0.6029, 0.3942, 0.6029, 0.3871, 0.3971, 0.2933, 0.6029, 0.2933, 0.6029, 0.2933, 0.3971, 0.2933, 0.6029, 0.4879, 0.3971, 0.4879, 0.3971, 0.4879, 0.6029, 0.4879, 0.3971, 0.4496, 0.6029, 0.4496, 0.6029, 0.4496, 0.3971, 0.4496, 0.6029, 0.3942, 0.3971, 0.3942, 0.3971, 0.3942, 0.6029, 0.3942, 0.3971, 0.3558, 0.6029, 0.3558, 0.6029, 0.3558, 0.3971, 0.3558, 0.3971, 0.2692, 0.3971, 0.2621, 0.3971, 0.2621, 0.3971, 0.2692, 0.3971, 0.3004, 0.3971, 0.2933, 0.3971, 0.2933, 0.3971, 0.3004, 0.3971, 0.4183, 0.6029, 0.4183, 0.6029, 0.4183, 0.3971, 0.4183, 0.6029, 0.2621, 0.6029, 0.2692, 0.6029, 0.2692, 0.6029, 0.2621, 0.3971, 0.4567, 0.3971, 0.4496, 0.3971, 0.4496, 0.3971, 0.4567, 0.3971, 0.3629, 0.3971, 0.3558, 0.3971, 0.3558, 0.3971, 0.3629, 0.3971, 0.3246, 0.6029, 0.3246, 0.6029, 0.3246, 0.3971, 0.3246, 0.6029, 0.2692, 0.3971, 0.2692, 0.3971, 0.2692, 0.6029, 0.2692, 0.6029, 0.2933, 0.6029, 0.3004, 0.6029, 0.3004, 0.6029, 0.2933, 0.6029, 0.4496, 0.6029, 0.4567, 0.6029, 0.4567, 0.6029, 0.4496, 0.6029, 0.3004, 0.3971, 0.3004, 0.3971, 0.3004, 0.6029, 0.3004, 0.6029, 0.3558, 0.6029, 0.3629, 0.6029, 0.3629, 0.6029, 0.3558, 0.3971, 0.4254, 0.3971, 0.4183, 0.3971, 0.4183, 0.3971, 0.4254, 0.6029, 0.4567, 0.3971, 0.4567, 0.3971, 0.4567, 0.6029, 0.4567, 0.6029, 0.3629, 0.3971, 0.3629, 0.3971, 0.3629, 0.6029, 0.3629, 0.3971, 0.3317, 0.3971, 0.3246, 0.3971, 0.3246, 0.3971, 0.3317, 0.6029, 0.4183, 0.6029, 0.4254, 0.6029, 0.4254, 0.6029, 0.4183, 0.3125, 0.5, 0.3438, 0.5, 0.3438, 0.5154, 0.3125, 0.5154, 0.625, 0.5, 0.6562, 0.5, 0.6562, 0.5154, 0.625, 0.5154, 0.6875, 0.5, 0.7188, 0.5, 0.7188, 0.5154, 0.6875, 0.5154, 0.25, 0.5, 0.2812, 0.5, 0.2812, 0.5154, 0.25, 0.5154, 0.2812, 0.5, 0.3125, 0.5, 0.3125, 0.5154, 0.2812, 0.5154, 0.6562, 0.5, 0.6875, 0.5, 0.6875, 0.5154, 0.6562, 0.5154, 0.1875, 0.5, 0.2188, 0.5, 0.2188, 0.5154, 0.1875, 0.5154, 0.75, 0.5, 0.7812, 0.5, 0.7812, 0.5154, 0.75, 0.5154, 0.8125, 0.5, 0.8438, 0.5, 0.8438, 0.5154, 0.8125, 0.5154, 0.125, 0.5, 0.1562, 0.5, 0.1562, 0.5154, 0.125, 0.5154, 0.7812, 0.5, 0.8125, 0.5, 0.8125, 0.5154, 0.7812, 0.5154, 0.1562, 0.5, 0.1875, 0.5, 0.1875, 0.5154, 0.1562, 0.5154, 0.2188, 0.5, 0.25, 0.5, 0.25, 0.5154, 0.2188, 0.5154, 0.7188, 0.5, 0.75, 0.5, 0.75, 0.5154, 0.7188, 0.5154, 0.8438, 0.5, 0.875, 0.5, 0.875, 0.5154, 0.8438, 0.5154, 0.3438, 0.5, 0.375, 0.5, 0.375, 0.5154, 0.3438, 0.5154, 0.375, 0.5, 0.625, 0.5, 0.625, 0.5154, 0.375, 0.5154, 0.375, 0.2192, 0.625, 0.2192, 0.625, 0.2346, 0.375, 0.2346])
me_cube_006.materials.append(mat_exterior)
me_cube_006.update()

# ---- objects
ob_middle = bpy.data.objects.new('Middle', me_cube_002)
ob_center_001 = bpy.data.objects.new('Center.001', me_cube_001)
ob_exterior = bpy.data.objects.new('Exterior', me_cube_006)

# ---- transforms, parenting, visibility, modifiers, constraints
ob_middle.location = (0.0, 0.0, 0.0)
ob_middle.rotation_euler = (1.288, -0.0, 0.0)
ob_middle.scale = (1.5, 1.5, 0.25)
ob_middle.lock_rotations_4d = False
ob_middle.empty_display_type = 'ARROWS'
ob_middle.lineart.crease_threshold = 0.0
ob_center_001.location = (0.0, 0.0, 0.0)
ob_center_001.rotation_euler = (-1.624, -0.0, 0.0)
ob_center_001.scale = (1.5, 1.5, 0.25)
ob_center_001.lock_rotations_4d = False
ob_center_001.empty_display_type = 'ARROWS'
ob_center_001.lineart.crease_threshold = 0.0
ob_exterior.location = (0.0, 0.0, 0.0)
ob_exterior.scale = (0.5, 0.5, 0.1)

# ---- collection membership
col_collection.objects.link(ob_middle)
col_collection.objects.link(ob_center_001)
col_collection.objects.link(ob_exterior)

# ---- scene / render settings (as saved in the file)
scene.frame_start = 1; scene.frame_end = 250; scene.frame_set(1)
scene.render.engine = 'BLENDER_EEVEE_NEXT'
scene.cycles.sampling_pattern = 'TABULATED_SOBOL'
scene.cycles.use_light_tree = False
scene.view_settings.view_transform = 'Filmic'
bpy.context.view_layer.update()

# ---- added for rendering (the .blend has no active camera and no usable light): camera, sun
cam_auto = bpy.data.cameras.new('AutoCamera')
cam_auto.lens = 50.0
cam_auto.sensor_width = 36.0
cam_auto.clip_end = 1000.0
ob_auto_camera = bpy.data.objects.new('AutoCamera', cam_auto)
scene.collection.objects.link(ob_auto_camera)
ob_auto_camera.location = (3.36956, -4.12261, 1.94099)
ob_auto_camera.rotation_euler = (1.09748, -7.21219e-08, 0.694738)
scene.camera = ob_auto_camera
light_auto_sun = bpy.data.lights.new('AutoSun', 'SUN')
light_auto_sun.energy = 3.0
light_auto_sun.angle = 0.0523599
ob_auto_sun = bpy.data.objects.new('AutoSun', light_auto_sun)
scene.collection.objects.link(ob_auto_sun)
ob_auto_sun.rotation_euler = (0.872665, 0.174533, 0.523599)
bpy.context.view_layer.update()
